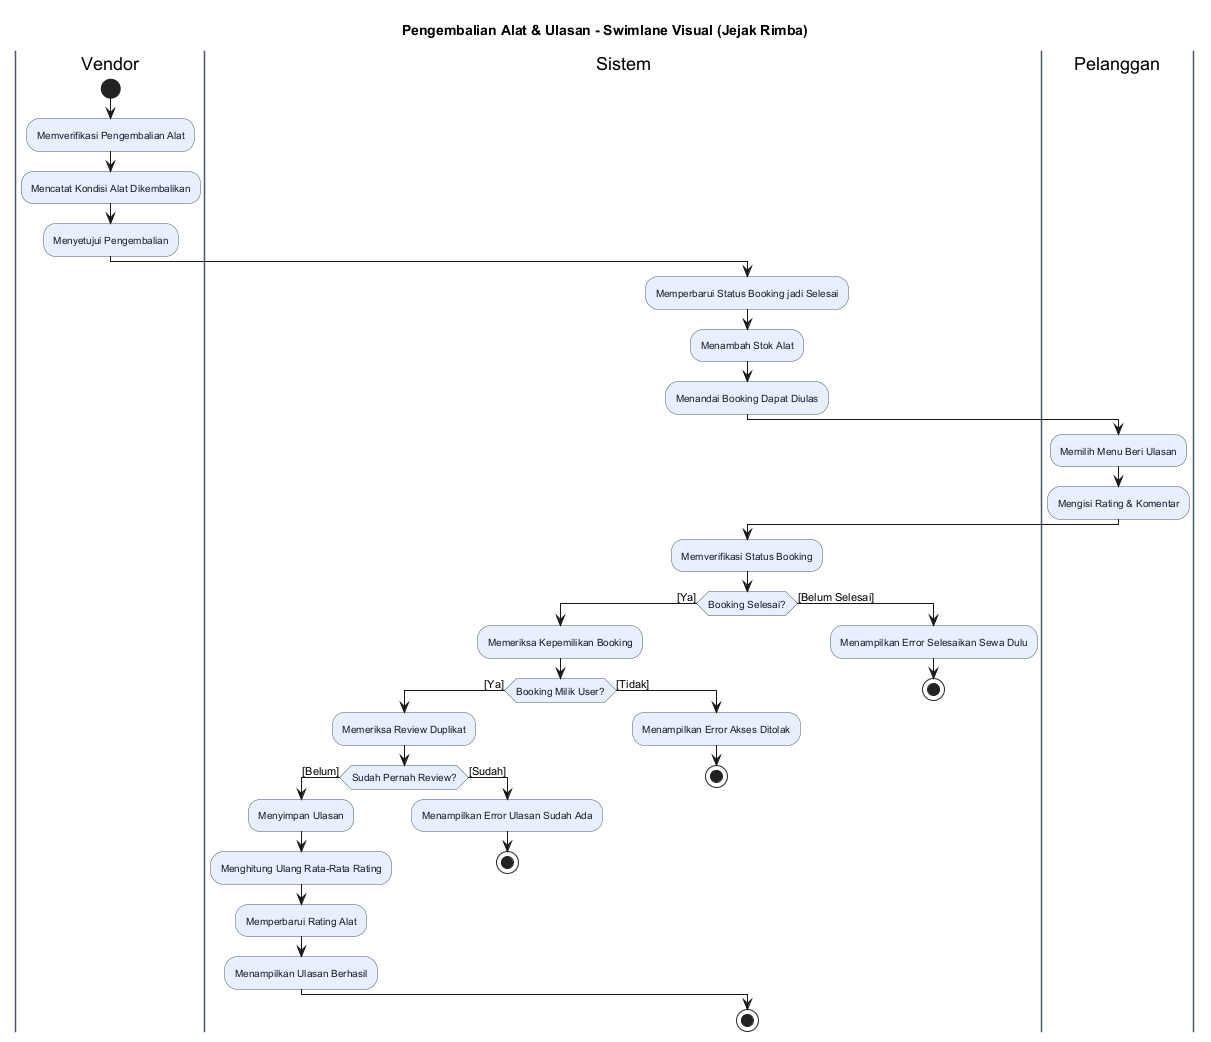

The diagram above was rendered by PlantUML. Its source (embedded in the PNG):
@startuml
title Pengembalian Alat & Ulasan - Swimlane Visual (Jejak Rimba)
skinparam backgroundColor #FFFFFF
skinparam defaultFontName "Helvetica"
skinparam swimlaneBackgroundColor #F8F9FA
skinparam swimlaneBorderColor #4A5568
skinparam activityBackgroundColor #E8F0FE
skinparam activityBorderColor #4A5568
skinparam activityFontColor #1A1A2E
skinparam activityFontSize 10
skinparam diamondBackgroundColor #FFE0B2
skinparam diamondBorderColor #4A5568
skinparam diamondFontColor #1A1A2E

|Vendor|
start
:Memverifikasi Pengembalian Alat;
:Mencatat Kondisi Alat Dikembalikan;
:Menyetujui Pengembalian;

|Sistem|
:Memperbarui Status Booking jadi Selesai;
:Menambah Stok Alat;
:Menandai Booking Dapat Diulas;

|Pelanggan|
:Memilih Menu Beri Ulasan;
:Mengisi Rating & Komentar;
|Sistem|
:Memverifikasi Status Booking;
if (Booking Selesai?) then ([Ya])
  :Memeriksa Kepemilikan Booking;
  if (Booking Milik User?) then ([Ya])
    :Memeriksa Review Duplikat;
    if (Sudah Pernah Review?) then ([Belum])
      :Menyimpan Ulasan;
      :Menghitung Ulang Rata-Rata Rating;
      :Memperbarui Rating Alat;
      :Menampilkan Ulasan Berhasil;
    else ([Sudah])
      :Menampilkan Error Ulasan Sudah Ada;
      stop
    endif
  else ([Tidak])
    :Menampilkan Error Akses Ditolak;
    stop
  endif
else ([Belum Selesai])
  :Menampilkan Error Selesaikan Sewa Dulu;
  stop
endif

stop
@enduml